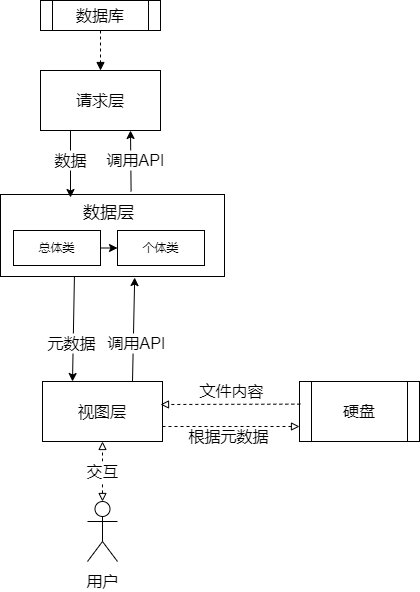

The diagram above was exported from draw.io. Its source (the exported page's mxGraphModel, read from the mxfile embedded in the PNG):
<mxGraphModel dx="236" dy="505" grid="0" gridSize="10" guides="1" tooltips="1" connect="1" arrows="1" fold="1" page="1" pageScale="1" pageWidth="1654" pageHeight="1169" background="#ffffff" math="0" shadow="0">
  <root>
    <mxCell id="0" />
    <mxCell id="1" parent="0" />
    <mxCell id="7" style="edgeStyle=none;html=1;exitX=0.25;exitY=1;exitDx=0;exitDy=0;fontSize=16;fontColor=#000000;fillColor=none;strokeColor=#000000;" parent="1" source="2" edge="1">
      <mxGeometry relative="1" as="geometry">
        <mxPoint x="390" y="267" as="targetPoint" />
      </mxGeometry>
    </mxCell>
    <mxCell id="2" value="&lt;font style=&quot;font-size: 16px&quot;&gt;请求层&lt;/font&gt;" style="rounded=0;whiteSpace=wrap;html=1;fillColor=none;strokeColor=#000000;fontColor=#000000;" parent="1" vertex="1">
      <mxGeometry x="360" y="140" width="120" height="60" as="geometry" />
    </mxCell>
    <mxCell id="8" value="" style="edgeStyle=none;exitX=0.583;exitY=-0.037;exitDx=0;exitDy=0;entryX=0.75;entryY=1;entryDx=0;entryDy=0;fontSize=16;fontColor=#000000;fillColor=none;strokeColor=#000000;exitPerimeter=0;" parent="1" source="3" target="2" edge="1">
      <mxGeometry relative="1" as="geometry" />
    </mxCell>
    <mxCell id="9" style="edgeStyle=none;html=1;exitX=0.33;exitY=1.002;exitDx=0;exitDy=0;entryX=0.25;entryY=0;entryDx=0;entryDy=0;fontSize=16;fontColor=#000000;fillColor=none;strokeColor=#000000;exitPerimeter=0;" parent="1" source="3" target="4" edge="1">
      <mxGeometry relative="1" as="geometry" />
    </mxCell>
    <mxCell id="3" value="" style="rounded=0;whiteSpace=wrap;html=1;fillColor=none;strokeColor=#000000;fontColor=#000000;" parent="1" vertex="1">
      <mxGeometry x="320" y="264" width="224" height="82" as="geometry" />
    </mxCell>
    <mxCell id="10" style="edgeStyle=none;html=1;exitX=0.75;exitY=0;exitDx=0;exitDy=0;entryX=0.599;entryY=1.013;entryDx=0;entryDy=0;fontSize=16;fontColor=#000000;fillColor=none;strokeColor=#000000;entryPerimeter=0;" parent="1" source="4" target="3" edge="1">
      <mxGeometry relative="1" as="geometry" />
    </mxCell>
    <mxCell id="32" style="edgeStyle=none;html=0;exitX=1;exitY=0.75;exitDx=0;exitDy=0;entryX=0;entryY=0.75;entryDx=0;entryDy=0;dashed=1;fontSize=16;fontColor=#000000;startArrow=none;startFill=0;endArrow=block;endFill=0;strokeColor=#000000;elbow=vertical;" parent="1" source="4" target="18" edge="1">
      <mxGeometry relative="1" as="geometry" />
    </mxCell>
    <mxCell id="4" value="&lt;font style=&quot;font-size: 16px&quot;&gt;视图层&lt;/font&gt;" style="rounded=0;whiteSpace=wrap;html=1;fillColor=none;strokeColor=#000000;fontColor=#000000;" parent="1" vertex="1">
      <mxGeometry x="362" y="451" width="120" height="60" as="geometry" />
    </mxCell>
    <mxCell id="13" style="edgeStyle=none;html=1;exitX=0.5;exitY=1;exitDx=0;exitDy=0;entryX=0.5;entryY=0;entryDx=0;entryDy=0;fontSize=16;dashed=1;endArrow=block;endFill=1;fontColor=#000000;fillColor=none;strokeColor=#000000;" parent="1" source="11" target="2" edge="1">
      <mxGeometry relative="1" as="geometry" />
    </mxCell>
    <mxCell id="11" value="数据库" style="shape=process;whiteSpace=wrap;html=1;backgroundOutline=1;fontSize=16;fillColor=none;strokeColor=#000000;fontColor=#000000;" parent="1" vertex="1">
      <mxGeometry x="360" y="70" width="120" height="30" as="geometry" />
    </mxCell>
    <mxCell id="15" value="数据" style="text;html=1;resizable=0;autosize=1;align=center;verticalAlign=middle;points=[];rounded=0;fontSize=16;fillColor=#FFFFFF;strokeColor=none;fontColor=#000000;strokeWidth=0;" parent="1" vertex="1">
      <mxGeometry x="365" y="220" width="50" height="20" as="geometry" />
    </mxCell>
    <mxCell id="17" value="元数据" style="text;html=1;resizable=0;autosize=1;align=center;verticalAlign=middle;points=[];rounded=0;fontSize=16;fillColor=#FFFFFF;strokeColor=none;fontColor=#000000;strokeWidth=0;" parent="1" vertex="1">
      <mxGeometry x="361" y="403" width="60" height="20" as="geometry" />
    </mxCell>
    <mxCell id="19" style="edgeStyle=none;html=0;exitX=0.007;exitY=0.377;exitDx=0;exitDy=0;dashed=1;fontSize=16;endArrow=block;endFill=0;fontColor=#000000;fillColor=none;strokeColor=#000000;exitPerimeter=0;" parent="1" source="18" edge="1">
      <mxGeometry relative="1" as="geometry">
        <mxPoint x="480" y="474" as="targetPoint" />
      </mxGeometry>
    </mxCell>
    <mxCell id="18" value="硬盘" style="shape=process;whiteSpace=wrap;html=1;backgroundOutline=1;fontSize=16;fillColor=none;strokeColor=#000000;fontColor=#000000;" parent="1" vertex="1">
      <mxGeometry x="619" y="451" width="120" height="60" as="geometry" />
    </mxCell>
    <mxCell id="20" value="文件内容" style="text;html=1;resizable=0;autosize=1;align=center;verticalAlign=middle;points=[];rounded=0;fontSize=16;fillColor=none;strokeColor=none;fontColor=#000000;strokeWidth=0;" parent="1" vertex="1">
      <mxGeometry x="511" y="451" width="80" height="20" as="geometry" />
    </mxCell>
    <mxCell id="21" value="Actor" style="shape=umlActor;verticalLabelPosition=bottom;verticalAlign=top;html=1;outlineConnect=0;fontSize=16;fontStyle=0;textOpacity=0;fillColor=none;strokeColor=#000000;fontColor=#000000;" parent="1" vertex="1">
      <mxGeometry x="407" y="571" width="30" height="60" as="geometry" />
    </mxCell>
    <mxCell id="29" value="用户" style="text;html=1;resizable=0;autosize=1;align=center;verticalAlign=middle;points=[];rounded=0;fontSize=16;fillColor=none;strokeColor=none;fontColor=#000000;strokeWidth=0;" parent="1" vertex="1">
      <mxGeometry x="397" y="641" width="50" height="20" as="geometry" />
    </mxCell>
    <mxCell id="31" value="" style="endArrow=block;startArrow=none;html=1;dashed=1;fontSize=16;elbow=vertical;startFill=0;endFill=0;fontColor=#000000;fillColor=none;strokeColor=#000000;" parent="1" source="30" edge="1">
      <mxGeometry width="50" height="50" relative="1" as="geometry">
        <mxPoint x="372" y="561" as="sourcePoint" />
        <mxPoint x="422" y="511" as="targetPoint" />
      </mxGeometry>
    </mxCell>
    <mxCell id="30" value="交互" style="text;html=1;resizable=0;autosize=1;align=center;verticalAlign=middle;points=[];rounded=0;fontSize=16;fillColor=#FFFFFF;strokeColor=none;fontColor=#000000;strokeWidth=0;" parent="1" vertex="1">
      <mxGeometry x="397" y="531" width="50" height="20" as="geometry" />
    </mxCell>
    <mxCell id="34" value="" style="endArrow=none;startArrow=block;html=1;dashed=1;fontSize=16;elbow=vertical;startFill=0;endFill=0;fontColor=#000000;fillColor=none;strokeColor=#000000;" parent="1" source="21" target="30" edge="1">
      <mxGeometry width="50" height="50" relative="1" as="geometry">
        <mxPoint x="422" y="571" as="sourcePoint" />
        <mxPoint x="422" y="511" as="targetPoint" />
      </mxGeometry>
    </mxCell>
    <mxCell id="33" value="根据元数据" style="text;html=1;resizable=0;autosize=1;align=center;verticalAlign=middle;points=[];rounded=0;fontSize=16;fillColor=none;strokeColor=none;fontColor=#000000;strokeWidth=0;" parent="1" vertex="1">
      <mxGeometry x="503" y="494" width="90" height="23" as="geometry" />
    </mxCell>
    <mxCell id="16" value="调用API" style="text;html=1;resizable=0;autosize=1;align=center;verticalAlign=middle;points=[];rounded=0;fontSize=16;fillColor=#FFFFFF;strokeColor=none;fontColor=#000000;strokeWidth=0;" parent="1" vertex="1">
      <mxGeometry x="421" y="403" width="70" height="20" as="geometry" />
    </mxCell>
    <mxCell id="36" value="调用API" style="text;html=1;resizable=0;autosize=1;align=center;verticalAlign=middle;points=[];rounded=0;fontSize=16;fillColor=#FFFFFF;strokeColor=none;fontColor=#000000;strokeWidth=0;" parent="1" vertex="1">
      <mxGeometry x="420" y="220" width="70" height="20" as="geometry" />
    </mxCell>
    <mxCell id="40" style="edgeStyle=none;html=1;exitX=1;exitY=0.5;exitDx=0;exitDy=0;entryX=0;entryY=0.5;entryDx=0;entryDy=0;" parent="1" source="37" target="39" edge="1">
      <mxGeometry relative="1" as="geometry" />
    </mxCell>
    <mxCell id="37" value="总体类" style="rounded=0;whiteSpace=wrap;html=1;" parent="1" vertex="1">
      <mxGeometry x="333" y="300" width="87" height="35" as="geometry" />
    </mxCell>
    <mxCell id="39" value="个体类" style="rounded=0;whiteSpace=wrap;html=1;" parent="1" vertex="1">
      <mxGeometry x="437" y="300" width="87" height="35" as="geometry" />
    </mxCell>
    <mxCell id="41" value="数据层" style="text;html=1;resizable=0;autosize=1;align=center;verticalAlign=middle;points=[];fillColor=none;strokeColor=none;rounded=0;fontSize=17;" parent="1" vertex="1">
      <mxGeometry x="397" y="271" width="61" height="24" as="geometry" />
    </mxCell>
  </root>
</mxGraphModel>